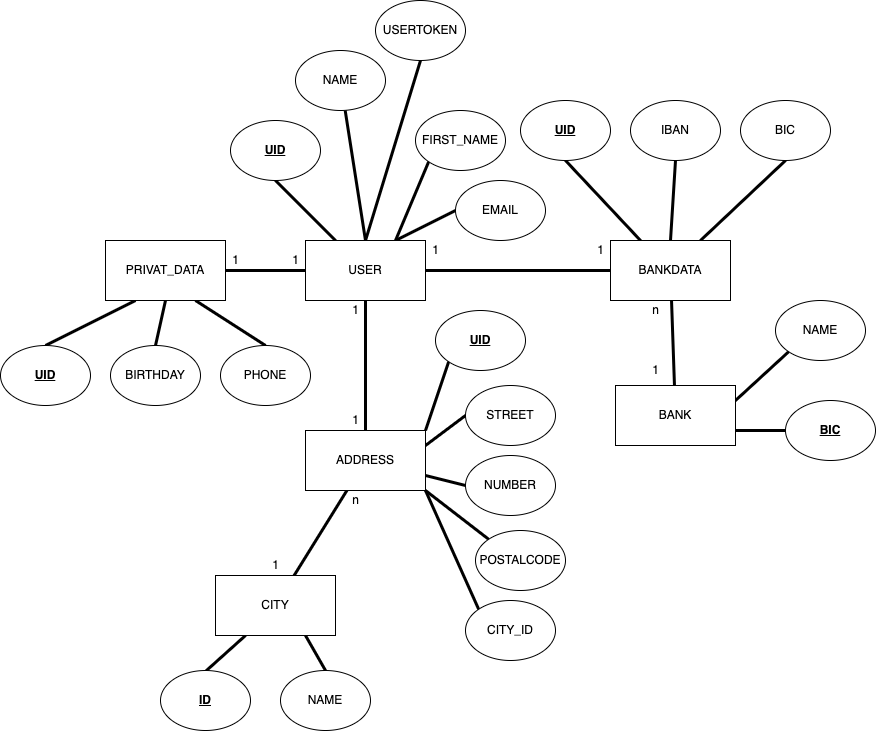

The diagram above was exported from draw.io. Its source (the exported page's mxGraphModel, read from the mxfile embedded in the PNG):
<mxGraphModel dx="1823" dy="1803" grid="1" gridSize="10" guides="1" tooltips="1" connect="1" arrows="1" fold="1" page="1" pageScale="1" pageWidth="827" pageHeight="1169" math="0" shadow="0">
  <root>
    <mxCell id="0" />
    <mxCell id="1" parent="0" />
    <mxCell id="7" value="" style="edgeStyle=none;html=1;endArrow=none;endFill=0;strokeWidth=3;" parent="1" source="2" target="6" edge="1">
      <mxGeometry relative="1" as="geometry" />
    </mxCell>
    <mxCell id="15" value="" style="edgeStyle=none;html=1;strokeWidth=3;endArrow=none;endFill=0;" parent="1" source="2" target="14" edge="1">
      <mxGeometry relative="1" as="geometry" />
    </mxCell>
    <mxCell id="25" value="" style="edgeStyle=none;html=1;strokeWidth=3;endArrow=none;endFill=0;" parent="1" source="2" target="24" edge="1">
      <mxGeometry relative="1" as="geometry" />
    </mxCell>
    <mxCell id="45" style="edgeStyle=none;html=1;exitX=0.25;exitY=0;exitDx=0;exitDy=0;entryX=0.5;entryY=1;entryDx=0;entryDy=0;strokeWidth=3;endArrow=none;endFill=0;" parent="1" source="2" target="42" edge="1">
      <mxGeometry relative="1" as="geometry" />
    </mxCell>
    <mxCell id="46" style="edgeStyle=none;html=1;exitX=0.5;exitY=0;exitDx=0;exitDy=0;strokeWidth=3;endArrow=none;endFill=0;" parent="1" source="2" target="43" edge="1">
      <mxGeometry relative="1" as="geometry" />
    </mxCell>
    <mxCell id="47" style="edgeStyle=none;html=1;exitX=0.75;exitY=0;exitDx=0;exitDy=0;entryX=0;entryY=1;entryDx=0;entryDy=0;strokeWidth=3;endArrow=none;endFill=0;" parent="1" source="2" target="44" edge="1">
      <mxGeometry relative="1" as="geometry" />
    </mxCell>
    <mxCell id="50" style="edgeStyle=none;html=1;exitX=0.75;exitY=0;exitDx=0;exitDy=0;entryX=0;entryY=0.5;entryDx=0;entryDy=0;strokeWidth=3;endArrow=none;endFill=0;" parent="1" source="2" target="48" edge="1">
      <mxGeometry relative="1" as="geometry" />
    </mxCell>
    <mxCell id="71" style="edgeStyle=none;html=1;exitX=0.5;exitY=0;exitDx=0;exitDy=0;entryX=0.5;entryY=1;entryDx=0;entryDy=0;endArrow=none;endFill=0;strokeWidth=3;" edge="1" parent="1" source="2" target="70">
      <mxGeometry relative="1" as="geometry" />
    </mxCell>
    <mxCell id="2" value="USER" style="rounded=0;whiteSpace=wrap;html=1;" parent="1" vertex="1">
      <mxGeometry x="60" y="70" width="120" height="60" as="geometry" />
    </mxCell>
    <mxCell id="11" value="" style="edgeStyle=none;html=1;strokeWidth=3;endArrow=none;endFill=0;" parent="1" source="6" target="10" edge="1">
      <mxGeometry relative="1" as="geometry" />
    </mxCell>
    <mxCell id="39" style="edgeStyle=none;html=1;exitX=0.25;exitY=0;exitDx=0;exitDy=0;entryX=0.5;entryY=1;entryDx=0;entryDy=0;strokeWidth=3;endArrow=none;endFill=0;" parent="1" source="6" target="36" edge="1">
      <mxGeometry relative="1" as="geometry" />
    </mxCell>
    <mxCell id="40" style="edgeStyle=none;html=1;exitX=0.5;exitY=0;exitDx=0;exitDy=0;entryX=0.5;entryY=1;entryDx=0;entryDy=0;strokeWidth=3;endArrow=none;endFill=0;" parent="1" source="6" target="37" edge="1">
      <mxGeometry relative="1" as="geometry" />
    </mxCell>
    <mxCell id="41" style="edgeStyle=none;html=1;exitX=0.75;exitY=0;exitDx=0;exitDy=0;entryX=0.5;entryY=1;entryDx=0;entryDy=0;strokeWidth=3;endArrow=none;endFill=0;" parent="1" source="6" target="38" edge="1">
      <mxGeometry relative="1" as="geometry" />
    </mxCell>
    <mxCell id="6" value="BANKDATA" style="rounded=0;whiteSpace=wrap;html=1;" parent="1" vertex="1">
      <mxGeometry x="365" y="70" width="120" height="60" as="geometry" />
    </mxCell>
    <mxCell id="8" value="1" style="text;html=1;align=center;verticalAlign=middle;resizable=0;points=[];autosize=1;strokeColor=none;fillColor=none;" parent="1" vertex="1">
      <mxGeometry x="175" y="65" width="30" height="30" as="geometry" />
    </mxCell>
    <mxCell id="9" value="1" style="text;html=1;align=center;verticalAlign=middle;resizable=0;points=[];autosize=1;strokeColor=none;fillColor=none;" parent="1" vertex="1">
      <mxGeometry x="340" y="65" width="30" height="30" as="geometry" />
    </mxCell>
    <mxCell id="52" style="edgeStyle=none;html=1;exitX=1;exitY=0.75;exitDx=0;exitDy=0;entryX=0;entryY=0.5;entryDx=0;entryDy=0;strokeWidth=3;endArrow=none;endFill=0;" parent="1" source="10" target="51" edge="1">
      <mxGeometry relative="1" as="geometry" />
    </mxCell>
    <mxCell id="56" style="edgeStyle=none;html=1;exitX=1;exitY=0.25;exitDx=0;exitDy=0;entryX=0;entryY=1;entryDx=0;entryDy=0;strokeWidth=3;endArrow=none;endFill=0;" parent="1" source="10" target="53" edge="1">
      <mxGeometry relative="1" as="geometry" />
    </mxCell>
    <mxCell id="10" value="BANK" style="rounded=0;whiteSpace=wrap;html=1;" parent="1" vertex="1">
      <mxGeometry x="370" y="215" width="120" height="60" as="geometry" />
    </mxCell>
    <mxCell id="12" value="n" style="text;html=1;align=center;verticalAlign=middle;resizable=0;points=[];autosize=1;strokeColor=none;fillColor=none;" parent="1" vertex="1">
      <mxGeometry x="395" y="125" width="30" height="30" as="geometry" />
    </mxCell>
    <mxCell id="13" value="1" style="text;html=1;align=center;verticalAlign=middle;resizable=0;points=[];autosize=1;strokeColor=none;fillColor=none;" parent="1" vertex="1">
      <mxGeometry x="395" y="185" width="30" height="30" as="geometry" />
    </mxCell>
    <mxCell id="21" value="" style="edgeStyle=none;html=1;strokeWidth=3;endArrow=none;endFill=0;" parent="1" source="14" target="20" edge="1">
      <mxGeometry relative="1" as="geometry" />
    </mxCell>
    <mxCell id="61" style="edgeStyle=none;html=1;exitX=1;exitY=1;exitDx=0;exitDy=0;entryX=0;entryY=0;entryDx=0;entryDy=0;strokeWidth=3;endArrow=none;endFill=0;" parent="1" source="14" target="60" edge="1">
      <mxGeometry relative="1" as="geometry" />
    </mxCell>
    <mxCell id="62" style="edgeStyle=none;html=1;exitX=1;exitY=0.75;exitDx=0;exitDy=0;entryX=0;entryY=0.5;entryDx=0;entryDy=0;strokeWidth=3;endArrow=none;endFill=0;" parent="1" source="14" target="59" edge="1">
      <mxGeometry relative="1" as="geometry" />
    </mxCell>
    <mxCell id="63" style="edgeStyle=none;html=1;exitX=1;exitY=0.25;exitDx=0;exitDy=0;entryX=0;entryY=0.5;entryDx=0;entryDy=0;strokeWidth=3;endArrow=none;endFill=0;" parent="1" source="14" target="57" edge="1">
      <mxGeometry relative="1" as="geometry" />
    </mxCell>
    <mxCell id="64" style="edgeStyle=none;html=1;exitX=1;exitY=0;exitDx=0;exitDy=0;entryX=0;entryY=1;entryDx=0;entryDy=0;strokeWidth=3;endArrow=none;endFill=0;" parent="1" source="14" target="58" edge="1">
      <mxGeometry relative="1" as="geometry" />
    </mxCell>
    <mxCell id="14" value="ADDRESS" style="whiteSpace=wrap;html=1;rounded=0;" parent="1" vertex="1">
      <mxGeometry x="60" y="260" width="120" height="60" as="geometry" />
    </mxCell>
    <mxCell id="16" value="1" style="text;html=1;align=center;verticalAlign=middle;resizable=0;points=[];autosize=1;strokeColor=none;fillColor=none;" parent="1" vertex="1">
      <mxGeometry x="95" y="125" width="30" height="30" as="geometry" />
    </mxCell>
    <mxCell id="17" value="1" style="text;html=1;align=center;verticalAlign=middle;resizable=0;points=[];autosize=1;strokeColor=none;fillColor=none;" parent="1" vertex="1">
      <mxGeometry x="95" y="235" width="30" height="30" as="geometry" />
    </mxCell>
    <mxCell id="68" style="edgeStyle=none;html=1;exitX=0.25;exitY=1;exitDx=0;exitDy=0;strokeWidth=3;endArrow=none;endFill=0;entryX=0.5;entryY=0.015;entryDx=0;entryDy=0;entryPerimeter=0;" parent="1" source="20" target="67" edge="1">
      <mxGeometry relative="1" as="geometry" />
    </mxCell>
    <mxCell id="69" style="edgeStyle=none;html=1;exitX=0.75;exitY=1;exitDx=0;exitDy=0;entryX=0.5;entryY=0;entryDx=0;entryDy=0;strokeWidth=3;endArrow=none;endFill=0;" parent="1" source="20" target="65" edge="1">
      <mxGeometry relative="1" as="geometry" />
    </mxCell>
    <mxCell id="20" value="CITY" style="whiteSpace=wrap;html=1;rounded=0;" parent="1" vertex="1">
      <mxGeometry x="-30" y="405" width="120" height="60" as="geometry" />
    </mxCell>
    <mxCell id="22" value="1" style="text;html=1;align=center;verticalAlign=middle;resizable=0;points=[];autosize=1;strokeColor=none;fillColor=none;" parent="1" vertex="1">
      <mxGeometry x="15" y="380" width="30" height="30" as="geometry" />
    </mxCell>
    <mxCell id="23" value="n" style="text;html=1;align=center;verticalAlign=middle;resizable=0;points=[];autosize=1;strokeColor=none;fillColor=none;" parent="1" vertex="1">
      <mxGeometry x="95" y="315" width="30" height="30" as="geometry" />
    </mxCell>
    <mxCell id="33" style="edgeStyle=none;html=1;exitX=0.25;exitY=1;exitDx=0;exitDy=0;entryX=0.5;entryY=0;entryDx=0;entryDy=0;strokeWidth=3;endArrow=none;endFill=0;" parent="1" source="24" target="29" edge="1">
      <mxGeometry relative="1" as="geometry" />
    </mxCell>
    <mxCell id="34" style="edgeStyle=none;html=1;exitX=0.5;exitY=1;exitDx=0;exitDy=0;entryX=0.5;entryY=0;entryDx=0;entryDy=0;strokeWidth=3;endArrow=none;endFill=0;" parent="1" source="24" target="31" edge="1">
      <mxGeometry relative="1" as="geometry" />
    </mxCell>
    <mxCell id="35" style="edgeStyle=none;html=1;exitX=0.75;exitY=1;exitDx=0;exitDy=0;entryX=0.5;entryY=0;entryDx=0;entryDy=0;strokeWidth=3;endArrow=none;endFill=0;" parent="1" source="24" target="32" edge="1">
      <mxGeometry relative="1" as="geometry" />
    </mxCell>
    <mxCell id="24" value="PRIVAT_DATA" style="rounded=0;whiteSpace=wrap;html=1;" parent="1" vertex="1">
      <mxGeometry x="-140" y="70" width="120" height="60" as="geometry" />
    </mxCell>
    <mxCell id="26" value="1" style="text;html=1;align=center;verticalAlign=middle;resizable=0;points=[];autosize=1;strokeColor=none;fillColor=none;" parent="1" vertex="1">
      <mxGeometry x="35" y="75" width="30" height="30" as="geometry" />
    </mxCell>
    <mxCell id="27" value="1" style="text;html=1;align=center;verticalAlign=middle;resizable=0;points=[];autosize=1;strokeColor=none;fillColor=none;" parent="1" vertex="1">
      <mxGeometry x="-25" y="75" width="30" height="30" as="geometry" />
    </mxCell>
    <mxCell id="29" value="&lt;u&gt;&lt;b&gt;UID&lt;/b&gt;&lt;/u&gt;" style="ellipse;whiteSpace=wrap;html=1;" parent="1" vertex="1">
      <mxGeometry x="-245" y="175" width="90" height="60" as="geometry" />
    </mxCell>
    <mxCell id="31" value="BIRTHDAY" style="ellipse;whiteSpace=wrap;html=1;" parent="1" vertex="1">
      <mxGeometry x="-135" y="175" width="90" height="60" as="geometry" />
    </mxCell>
    <mxCell id="32" value="PHONE" style="ellipse;whiteSpace=wrap;html=1;" parent="1" vertex="1">
      <mxGeometry x="-25" y="175" width="90" height="60" as="geometry" />
    </mxCell>
    <mxCell id="36" value="&lt;u&gt;&lt;b&gt;UID&lt;/b&gt;&lt;/u&gt;" style="ellipse;whiteSpace=wrap;html=1;" parent="1" vertex="1">
      <mxGeometry x="275" y="-70" width="90" height="60" as="geometry" />
    </mxCell>
    <mxCell id="37" value="IBAN" style="ellipse;whiteSpace=wrap;html=1;" parent="1" vertex="1">
      <mxGeometry x="385" y="-70" width="90" height="60" as="geometry" />
    </mxCell>
    <mxCell id="38" value="BIC" style="ellipse;whiteSpace=wrap;html=1;" parent="1" vertex="1">
      <mxGeometry x="495" y="-70" width="90" height="60" as="geometry" />
    </mxCell>
    <mxCell id="42" value="&lt;u&gt;&lt;b&gt;UID&lt;/b&gt;&lt;/u&gt;" style="ellipse;whiteSpace=wrap;html=1;" parent="1" vertex="1">
      <mxGeometry x="-15" y="-50" width="90" height="60" as="geometry" />
    </mxCell>
    <mxCell id="43" value="NAME" style="ellipse;whiteSpace=wrap;html=1;" parent="1" vertex="1">
      <mxGeometry x="50" y="-120" width="90" height="60" as="geometry" />
    </mxCell>
    <mxCell id="44" value="FIRST_NAME" style="ellipse;whiteSpace=wrap;html=1;" parent="1" vertex="1">
      <mxGeometry x="170" y="-60" width="90" height="60" as="geometry" />
    </mxCell>
    <mxCell id="48" value="EMAIL" style="ellipse;whiteSpace=wrap;html=1;" parent="1" vertex="1">
      <mxGeometry x="210" y="10" width="90" height="60" as="geometry" />
    </mxCell>
    <mxCell id="51" value="&lt;b&gt;&lt;u&gt;BIC&lt;/u&gt;&lt;/b&gt;" style="ellipse;whiteSpace=wrap;html=1;" parent="1" vertex="1">
      <mxGeometry x="540" y="230" width="90" height="60" as="geometry" />
    </mxCell>
    <mxCell id="53" value="NAME" style="ellipse;whiteSpace=wrap;html=1;" parent="1" vertex="1">
      <mxGeometry x="530" y="130" width="90" height="60" as="geometry" />
    </mxCell>
    <mxCell id="57" value="STREET" style="ellipse;whiteSpace=wrap;html=1;" parent="1" vertex="1">
      <mxGeometry x="220" y="215" width="90" height="60" as="geometry" />
    </mxCell>
    <mxCell id="58" value="&lt;b style=&quot;&quot;&gt;&lt;u style=&quot;&quot;&gt;UID&lt;/u&gt;&lt;/b&gt;" style="ellipse;whiteSpace=wrap;html=1;" parent="1" vertex="1">
      <mxGeometry x="190" y="140" width="90" height="60" as="geometry" />
    </mxCell>
    <mxCell id="59" value="NUMBER" style="ellipse;whiteSpace=wrap;html=1;" parent="1" vertex="1">
      <mxGeometry x="220" y="285" width="90" height="60" as="geometry" />
    </mxCell>
    <mxCell id="60" value="POSTALCODE" style="ellipse;whiteSpace=wrap;html=1;" parent="1" vertex="1">
      <mxGeometry x="230" y="360" width="90" height="60" as="geometry" />
    </mxCell>
    <mxCell id="65" value="NAME" style="ellipse;whiteSpace=wrap;html=1;" parent="1" vertex="1">
      <mxGeometry x="35" y="500" width="90" height="60" as="geometry" />
    </mxCell>
    <mxCell id="67" value="&lt;b&gt;&lt;u&gt;ID&lt;/u&gt;&lt;/b&gt;" style="ellipse;whiteSpace=wrap;html=1;" parent="1" vertex="1">
      <mxGeometry x="-85" y="500" width="90" height="60" as="geometry" />
    </mxCell>
    <mxCell id="70" value="USERTOKEN" style="ellipse;whiteSpace=wrap;html=1;" vertex="1" parent="1">
      <mxGeometry x="130" y="-170" width="90" height="60" as="geometry" />
    </mxCell>
    <mxCell id="73" style="edgeStyle=none;html=1;exitX=0;exitY=0;exitDx=0;exitDy=0;entryX=1;entryY=1;entryDx=0;entryDy=0;strokeWidth=3;endArrow=none;endFill=0;" edge="1" parent="1" source="72" target="14">
      <mxGeometry relative="1" as="geometry" />
    </mxCell>
    <mxCell id="72" value="CITY_ID" style="ellipse;whiteSpace=wrap;html=1;" vertex="1" parent="1">
      <mxGeometry x="220" y="430" width="90" height="60" as="geometry" />
    </mxCell>
  </root>
</mxGraphModel>